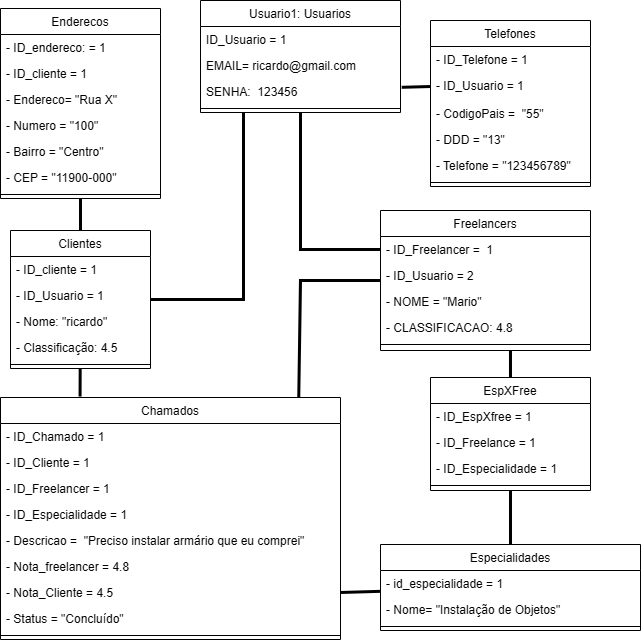

The diagram above was exported from draw.io. Its source (the exported page's mxGraphModel, read from the mxfile embedded in the PNG):
<mxGraphModel dx="971" dy="1369" grid="1" gridSize="10" guides="1" tooltips="1" connect="1" arrows="1" fold="1" page="1" pageScale="1" pageWidth="1169" pageHeight="827" math="0" shadow="0">
  <root>
    <mxCell id="0" />
    <mxCell id="1" parent="0" />
    <mxCell id="1xdy9PBh0LZqaAv8Hj33-1" value="Usuario1: Usuarios" style="swimlane;fontStyle=0;align=center;verticalAlign=top;childLayout=stackLayout;horizontal=1;startSize=26;horizontalStack=0;resizeParent=1;resizeLast=0;collapsible=1;marginBottom=0;rounded=0;shadow=0;strokeWidth=1;" parent="1" vertex="1">
      <mxGeometry x="380" y="-760" width="200" height="112" as="geometry">
        <mxRectangle x="710" y="-140" width="160" height="26" as="alternateBounds" />
      </mxGeometry>
    </mxCell>
    <mxCell id="1xdy9PBh0LZqaAv8Hj33-2" value="ID_Usuario = 1" style="text;align=left;verticalAlign=top;spacingLeft=4;spacingRight=4;overflow=hidden;rotatable=0;points=[[0,0.5],[1,0.5]];portConstraint=eastwest;" parent="1xdy9PBh0LZqaAv8Hj33-1" vertex="1">
      <mxGeometry y="26" width="200" height="26" as="geometry" />
    </mxCell>
    <mxCell id="1xdy9PBh0LZqaAv8Hj33-3" value="EMAIL= ricardo@gmail.com" style="text;align=left;verticalAlign=top;spacingLeft=4;spacingRight=4;overflow=hidden;rotatable=0;points=[[0,0.5],[1,0.5]];portConstraint=eastwest;rounded=0;shadow=0;html=0;" parent="1xdy9PBh0LZqaAv8Hj33-1" vertex="1">
      <mxGeometry y="52" width="200" height="26" as="geometry" />
    </mxCell>
    <mxCell id="1xdy9PBh0LZqaAv8Hj33-4" value="SENHA:  123456" style="text;align=left;verticalAlign=top;spacingLeft=4;spacingRight=4;overflow=hidden;rotatable=0;points=[[0,0.5],[1,0.5]];portConstraint=eastwest;rounded=0;shadow=0;html=0;" parent="1xdy9PBh0LZqaAv8Hj33-1" vertex="1">
      <mxGeometry y="78" width="200" height="26" as="geometry" />
    </mxCell>
    <mxCell id="1xdy9PBh0LZqaAv8Hj33-5" value="" style="line;html=1;strokeWidth=1;align=left;verticalAlign=middle;spacingTop=-1;spacingLeft=3;spacingRight=3;rotatable=0;labelPosition=right;points=[];portConstraint=eastwest;" parent="1xdy9PBh0LZqaAv8Hj33-1" vertex="1">
      <mxGeometry y="104" width="200" height="8" as="geometry" />
    </mxCell>
    <mxCell id="1xdy9PBh0LZqaAv8Hj33-8" value="Clientes" style="swimlane;fontStyle=0;align=center;verticalAlign=top;childLayout=stackLayout;horizontal=1;startSize=26;horizontalStack=0;resizeParent=1;resizeLast=0;collapsible=1;marginBottom=0;rounded=0;shadow=0;strokeWidth=1;" parent="1" vertex="1">
      <mxGeometry x="190" y="-530" width="140" height="138" as="geometry">
        <mxRectangle x="570" y="280" width="160" height="26" as="alternateBounds" />
      </mxGeometry>
    </mxCell>
    <mxCell id="1xdy9PBh0LZqaAv8Hj33-9" value="- ID_cliente = 1" style="text;align=left;verticalAlign=top;spacingLeft=4;spacingRight=4;overflow=hidden;rotatable=0;points=[[0,0.5],[1,0.5]];portConstraint=eastwest;rounded=0;shadow=0;html=0;" parent="1xdy9PBh0LZqaAv8Hj33-8" vertex="1">
      <mxGeometry y="26" width="140" height="26" as="geometry" />
    </mxCell>
    <mxCell id="1xdy9PBh0LZqaAv8Hj33-10" value="- ID_Usuario = 1" style="text;align=left;verticalAlign=top;spacingLeft=4;spacingRight=4;overflow=hidden;rotatable=0;points=[[0,0.5],[1,0.5]];portConstraint=eastwest;" parent="1xdy9PBh0LZqaAv8Hj33-8" vertex="1">
      <mxGeometry y="52" width="140" height="26" as="geometry" />
    </mxCell>
    <mxCell id="1xdy9PBh0LZqaAv8Hj33-11" value="- Nome: &quot;ricardo&quot;" style="text;align=left;verticalAlign=top;spacingLeft=4;spacingRight=4;overflow=hidden;rotatable=0;points=[[0,0.5],[1,0.5]];portConstraint=eastwest;rounded=0;shadow=0;html=0;" parent="1xdy9PBh0LZqaAv8Hj33-8" vertex="1">
      <mxGeometry y="78" width="140" height="26" as="geometry" />
    </mxCell>
    <mxCell id="1xdy9PBh0LZqaAv8Hj33-12" value="- Classificação: 4.5" style="text;align=left;verticalAlign=top;spacingLeft=4;spacingRight=4;overflow=hidden;rotatable=0;points=[[0,0.5],[1,0.5]];portConstraint=eastwest;rounded=0;shadow=0;html=0;" parent="1xdy9PBh0LZqaAv8Hj33-8" vertex="1">
      <mxGeometry y="104" width="140" height="26" as="geometry" />
    </mxCell>
    <mxCell id="1xdy9PBh0LZqaAv8Hj33-13" value="" style="line;html=1;strokeWidth=1;align=left;verticalAlign=middle;spacingTop=-1;spacingLeft=3;spacingRight=3;rotatable=0;labelPosition=right;points=[];portConstraint=eastwest;" parent="1xdy9PBh0LZqaAv8Hj33-8" vertex="1">
      <mxGeometry y="130" width="140" height="8" as="geometry" />
    </mxCell>
    <mxCell id="1xdy9PBh0LZqaAv8Hj33-15" value="Freelancers&#10;" style="swimlane;fontStyle=0;align=center;verticalAlign=top;childLayout=stackLayout;horizontal=1;startSize=26;horizontalStack=0;resizeParent=1;resizeLast=0;collapsible=1;marginBottom=0;rounded=0;shadow=0;strokeWidth=1;" parent="1" vertex="1">
      <mxGeometry x="560" y="-550" width="210" height="140" as="geometry">
        <mxRectangle x="1140" y="180" width="160" height="26" as="alternateBounds" />
      </mxGeometry>
    </mxCell>
    <mxCell id="1xdy9PBh0LZqaAv8Hj33-16" value="- ID_Freelancer =  1" style="text;align=left;verticalAlign=top;spacingLeft=4;spacingRight=4;overflow=hidden;rotatable=0;points=[[0,0.5],[1,0.5]];portConstraint=eastwest;" parent="1xdy9PBh0LZqaAv8Hj33-15" vertex="1">
      <mxGeometry y="26" width="210" height="26" as="geometry" />
    </mxCell>
    <mxCell id="1xdy9PBh0LZqaAv8Hj33-17" value="- ID_Usuario = 2" style="text;align=left;verticalAlign=top;spacingLeft=4;spacingRight=4;overflow=hidden;rotatable=0;points=[[0,0.5],[1,0.5]];portConstraint=eastwest;rounded=0;shadow=0;html=0;" parent="1xdy9PBh0LZqaAv8Hj33-15" vertex="1">
      <mxGeometry y="52" width="210" height="26" as="geometry" />
    </mxCell>
    <mxCell id="1xdy9PBh0LZqaAv8Hj33-18" value="- NOME = &quot;Mario&quot;" style="text;align=left;verticalAlign=top;spacingLeft=4;spacingRight=4;overflow=hidden;rotatable=0;points=[[0,0.5],[1,0.5]];portConstraint=eastwest;rounded=0;shadow=0;html=0;" parent="1xdy9PBh0LZqaAv8Hj33-15" vertex="1">
      <mxGeometry y="78" width="210" height="26" as="geometry" />
    </mxCell>
    <mxCell id="1xdy9PBh0LZqaAv8Hj33-19" value="- CLASSIFICACAO: 4.8" style="text;align=left;verticalAlign=top;spacingLeft=4;spacingRight=4;overflow=hidden;rotatable=0;points=[[0,0.5],[1,0.5]];portConstraint=eastwest;rounded=0;shadow=0;html=0;" parent="1xdy9PBh0LZqaAv8Hj33-15" vertex="1">
      <mxGeometry y="104" width="210" height="26" as="geometry" />
    </mxCell>
    <mxCell id="1xdy9PBh0LZqaAv8Hj33-20" value="" style="line;html=1;strokeWidth=1;align=left;verticalAlign=middle;spacingTop=-1;spacingLeft=3;spacingRight=3;rotatable=0;labelPosition=right;points=[];portConstraint=eastwest;" parent="1xdy9PBh0LZqaAv8Hj33-15" vertex="1">
      <mxGeometry y="130" width="210" height="8" as="geometry" />
    </mxCell>
    <mxCell id="1xdy9PBh0LZqaAv8Hj33-22" style="edgeStyle=none;curved=1;rounded=0;orthogonalLoop=1;jettySize=auto;html=1;fontSize=12;startSize=8;endSize=8;" parent="1xdy9PBh0LZqaAv8Hj33-15" edge="1">
      <mxGeometry relative="1" as="geometry">
        <mxPoint x="105" y="164" as="targetPoint" />
        <mxPoint x="105" y="164" as="sourcePoint" />
      </mxGeometry>
    </mxCell>
    <mxCell id="1xdy9PBh0LZqaAv8Hj33-24" value="EspXFree" style="swimlane;fontStyle=0;align=center;verticalAlign=top;childLayout=stackLayout;horizontal=1;startSize=26;horizontalStack=0;resizeParent=1;resizeLast=0;collapsible=1;marginBottom=0;rounded=0;shadow=0;strokeWidth=1;" parent="1" vertex="1">
      <mxGeometry x="610" y="-383" width="160" height="113" as="geometry">
        <mxRectangle x="1130" y="504" width="160" height="26" as="alternateBounds" />
      </mxGeometry>
    </mxCell>
    <mxCell id="1xdy9PBh0LZqaAv8Hj33-25" value="- ID_EspXfree = 1" style="text;align=left;verticalAlign=top;spacingLeft=4;spacingRight=4;overflow=hidden;rotatable=0;points=[[0,0.5],[1,0.5]];portConstraint=eastwest;" parent="1xdy9PBh0LZqaAv8Hj33-24" vertex="1">
      <mxGeometry y="26" width="160" height="26" as="geometry" />
    </mxCell>
    <mxCell id="1xdy9PBh0LZqaAv8Hj33-26" value="- ID_Freelance = 1" style="text;align=left;verticalAlign=top;spacingLeft=4;spacingRight=4;overflow=hidden;rotatable=0;points=[[0,0.5],[1,0.5]];portConstraint=eastwest;rounded=0;shadow=0;html=0;" parent="1xdy9PBh0LZqaAv8Hj33-24" vertex="1">
      <mxGeometry y="52" width="160" height="26" as="geometry" />
    </mxCell>
    <mxCell id="1xdy9PBh0LZqaAv8Hj33-27" value="- ID_Especialidade = 1" style="text;align=left;verticalAlign=top;spacingLeft=4;spacingRight=4;overflow=hidden;rotatable=0;points=[[0,0.5],[1,0.5]];portConstraint=eastwest;rounded=0;shadow=0;html=0;" parent="1xdy9PBh0LZqaAv8Hj33-24" vertex="1">
      <mxGeometry y="78" width="160" height="26" as="geometry" />
    </mxCell>
    <mxCell id="1xdy9PBh0LZqaAv8Hj33-28" value="" style="line;html=1;strokeWidth=1;align=left;verticalAlign=middle;spacingTop=-1;spacingLeft=3;spacingRight=3;rotatable=0;labelPosition=right;points=[];portConstraint=eastwest;" parent="1xdy9PBh0LZqaAv8Hj33-24" vertex="1">
      <mxGeometry y="104" width="160" height="8" as="geometry" />
    </mxCell>
    <mxCell id="1xdy9PBh0LZqaAv8Hj33-30" value="Especialidades" style="swimlane;fontStyle=0;align=center;verticalAlign=top;childLayout=stackLayout;horizontal=1;startSize=26;horizontalStack=0;resizeParent=1;resizeLast=0;collapsible=1;marginBottom=0;rounded=0;shadow=0;strokeWidth=1;" parent="1" vertex="1">
      <mxGeometry x="560" y="-216" width="260" height="86" as="geometry">
        <mxRectangle x="860" y="504" width="160" height="26" as="alternateBounds" />
      </mxGeometry>
    </mxCell>
    <mxCell id="1xdy9PBh0LZqaAv8Hj33-31" value="- id_especialidade = 1" style="text;align=left;verticalAlign=top;spacingLeft=4;spacingRight=4;overflow=hidden;rotatable=0;points=[[0,0.5],[1,0.5]];portConstraint=eastwest;" parent="1xdy9PBh0LZqaAv8Hj33-30" vertex="1">
      <mxGeometry y="26" width="260" height="26" as="geometry" />
    </mxCell>
    <mxCell id="1xdy9PBh0LZqaAv8Hj33-32" value="- Nome= &quot;Instalação de Objetos&quot;" style="text;align=left;verticalAlign=top;spacingLeft=4;spacingRight=4;overflow=hidden;rotatable=0;points=[[0,0.5],[1,0.5]];portConstraint=eastwest;rounded=0;shadow=0;html=0;" parent="1xdy9PBh0LZqaAv8Hj33-30" vertex="1">
      <mxGeometry y="52" width="260" height="26" as="geometry" />
    </mxCell>
    <mxCell id="1xdy9PBh0LZqaAv8Hj33-33" value="" style="line;html=1;strokeWidth=1;align=left;verticalAlign=middle;spacingTop=-1;spacingLeft=3;spacingRight=3;rotatable=0;labelPosition=right;points=[];portConstraint=eastwest;" parent="1xdy9PBh0LZqaAv8Hj33-30" vertex="1">
      <mxGeometry y="78" width="260" height="8" as="geometry" />
    </mxCell>
    <mxCell id="1xdy9PBh0LZqaAv8Hj33-37" value="Chamados&#10;" style="swimlane;fontStyle=0;align=center;verticalAlign=top;childLayout=stackLayout;horizontal=1;startSize=26;horizontalStack=0;resizeParent=1;resizeLast=0;collapsible=1;marginBottom=0;rounded=0;shadow=0;strokeWidth=1;" parent="1" vertex="1">
      <mxGeometry x="180" y="-363" width="340" height="242" as="geometry">
        <mxRectangle x="600" y="530" width="160" height="26" as="alternateBounds" />
      </mxGeometry>
    </mxCell>
    <mxCell id="1xdy9PBh0LZqaAv8Hj33-38" value="- ID_Chamado = 1" style="text;align=left;verticalAlign=top;spacingLeft=4;spacingRight=4;overflow=hidden;rotatable=0;points=[[0,0.5],[1,0.5]];portConstraint=eastwest;" parent="1xdy9PBh0LZqaAv8Hj33-37" vertex="1">
      <mxGeometry y="26" width="340" height="26" as="geometry" />
    </mxCell>
    <mxCell id="1xdy9PBh0LZqaAv8Hj33-39" value="- ID_Cliente = 1" style="text;align=left;verticalAlign=top;spacingLeft=4;spacingRight=4;overflow=hidden;rotatable=0;points=[[0,0.5],[1,0.5]];portConstraint=eastwest;rounded=0;shadow=0;html=0;" parent="1xdy9PBh0LZqaAv8Hj33-37" vertex="1">
      <mxGeometry y="52" width="340" height="26" as="geometry" />
    </mxCell>
    <mxCell id="1xdy9PBh0LZqaAv8Hj33-40" value="- ID_Freelancer = 1" style="text;align=left;verticalAlign=top;spacingLeft=4;spacingRight=4;overflow=hidden;rotatable=0;points=[[0,0.5],[1,0.5]];portConstraint=eastwest;rounded=0;shadow=0;html=0;" parent="1xdy9PBh0LZqaAv8Hj33-37" vertex="1">
      <mxGeometry y="78" width="340" height="26" as="geometry" />
    </mxCell>
    <mxCell id="1xdy9PBh0LZqaAv8Hj33-41" value="- ID_Especialidade = 1 " style="text;align=left;verticalAlign=top;spacingLeft=4;spacingRight=4;overflow=hidden;rotatable=0;points=[[0,0.5],[1,0.5]];portConstraint=eastwest;rounded=0;shadow=0;html=0;" parent="1xdy9PBh0LZqaAv8Hj33-37" vertex="1">
      <mxGeometry y="104" width="340" height="26" as="geometry" />
    </mxCell>
    <mxCell id="1xdy9PBh0LZqaAv8Hj33-42" value="- Descricao =  &quot;Preciso instalar armário que eu comprei&quot;" style="text;align=left;verticalAlign=top;spacingLeft=4;spacingRight=4;overflow=hidden;rotatable=0;points=[[0,0.5],[1,0.5]];portConstraint=eastwest;rounded=0;shadow=0;html=0;" parent="1xdy9PBh0LZqaAv8Hj33-37" vertex="1">
      <mxGeometry y="130" width="340" height="26" as="geometry" />
    </mxCell>
    <mxCell id="1xdy9PBh0LZqaAv8Hj33-43" value="- Nota_freelancer = 4.8" style="text;align=left;verticalAlign=top;spacingLeft=4;spacingRight=4;overflow=hidden;rotatable=0;points=[[0,0.5],[1,0.5]];portConstraint=eastwest;rounded=0;shadow=0;html=0;" parent="1xdy9PBh0LZqaAv8Hj33-37" vertex="1">
      <mxGeometry y="156" width="340" height="26" as="geometry" />
    </mxCell>
    <mxCell id="1xdy9PBh0LZqaAv8Hj33-44" value="- Nota_Cliente = 4.5" style="text;align=left;verticalAlign=top;spacingLeft=4;spacingRight=4;overflow=hidden;rotatable=0;points=[[0,0.5],[1,0.5]];portConstraint=eastwest;rounded=0;shadow=0;html=0;" parent="1xdy9PBh0LZqaAv8Hj33-37" vertex="1">
      <mxGeometry y="182" width="340" height="26" as="geometry" />
    </mxCell>
    <mxCell id="1xdy9PBh0LZqaAv8Hj33-45" value="- Status = &quot;Concluído&quot;" style="text;align=left;verticalAlign=top;spacingLeft=4;spacingRight=4;overflow=hidden;rotatable=0;points=[[0,0.5],[1,0.5]];portConstraint=eastwest;rounded=0;shadow=0;html=0;" parent="1xdy9PBh0LZqaAv8Hj33-37" vertex="1">
      <mxGeometry y="208" width="340" height="26" as="geometry" />
    </mxCell>
    <mxCell id="1xdy9PBh0LZqaAv8Hj33-46" value="" style="line;html=1;strokeWidth=1;align=left;verticalAlign=middle;spacingTop=-1;spacingLeft=3;spacingRight=3;rotatable=0;labelPosition=right;points=[];portConstraint=eastwest;" parent="1xdy9PBh0LZqaAv8Hj33-37" vertex="1">
      <mxGeometry y="234" width="340" height="8" as="geometry" />
    </mxCell>
    <mxCell id="1xdy9PBh0LZqaAv8Hj33-50" value="Telefones" style="swimlane;fontStyle=0;align=center;verticalAlign=top;childLayout=stackLayout;horizontal=1;startSize=26;horizontalStack=0;resizeParent=1;resizeLast=0;collapsible=1;marginBottom=0;rounded=0;shadow=0;strokeWidth=1;" parent="1" vertex="1">
      <mxGeometry x="610" y="-740" width="160" height="166" as="geometry">
        <mxRectangle x="570" y="280" width="160" height="26" as="alternateBounds" />
      </mxGeometry>
    </mxCell>
    <mxCell id="1xdy9PBh0LZqaAv8Hj33-51" value="- ID_Telefone = 1" style="text;align=left;verticalAlign=top;spacingLeft=4;spacingRight=4;overflow=hidden;rotatable=0;points=[[0,0.5],[1,0.5]];portConstraint=eastwest;rounded=0;shadow=0;html=0;" parent="1xdy9PBh0LZqaAv8Hj33-50" vertex="1">
      <mxGeometry y="26" width="160" height="26" as="geometry" />
    </mxCell>
    <mxCell id="1xdy9PBh0LZqaAv8Hj33-52" value="- ID_Usuario = 1" style="text;align=left;verticalAlign=top;spacingLeft=4;spacingRight=4;overflow=hidden;rotatable=0;points=[[0,0.5],[1,0.5]];portConstraint=eastwest;rounded=0;shadow=0;html=0;" parent="1xdy9PBh0LZqaAv8Hj33-50" vertex="1">
      <mxGeometry y="52" width="160" height="28" as="geometry" />
    </mxCell>
    <mxCell id="1xdy9PBh0LZqaAv8Hj33-53" value="- CodigoPais =  &quot;55&quot;" style="text;align=left;verticalAlign=top;spacingLeft=4;spacingRight=4;overflow=hidden;rotatable=0;points=[[0,0.5],[1,0.5]];portConstraint=eastwest;rounded=0;shadow=0;html=0;" parent="1xdy9PBh0LZqaAv8Hj33-50" vertex="1">
      <mxGeometry y="80" width="160" height="26" as="geometry" />
    </mxCell>
    <mxCell id="1xdy9PBh0LZqaAv8Hj33-54" value="- DDD = &quot;13&quot;" style="text;align=left;verticalAlign=top;spacingLeft=4;spacingRight=4;overflow=hidden;rotatable=0;points=[[0,0.5],[1,0.5]];portConstraint=eastwest;rounded=0;shadow=0;html=0;" parent="1xdy9PBh0LZqaAv8Hj33-50" vertex="1">
      <mxGeometry y="106" width="160" height="26" as="geometry" />
    </mxCell>
    <mxCell id="1xdy9PBh0LZqaAv8Hj33-55" value="- Telefone = &quot;123456789&quot;" style="text;align=left;verticalAlign=top;spacingLeft=4;spacingRight=4;overflow=hidden;rotatable=0;points=[[0,0.5],[1,0.5]];portConstraint=eastwest;rounded=0;shadow=0;html=0;" parent="1xdy9PBh0LZqaAv8Hj33-50" vertex="1">
      <mxGeometry y="132" width="160" height="26" as="geometry" />
    </mxCell>
    <mxCell id="1xdy9PBh0LZqaAv8Hj33-56" value="" style="line;html=1;strokeWidth=1;align=left;verticalAlign=middle;spacingTop=-1;spacingLeft=3;spacingRight=3;rotatable=0;labelPosition=right;points=[];portConstraint=eastwest;" parent="1xdy9PBh0LZqaAv8Hj33-50" vertex="1">
      <mxGeometry y="158" width="160" height="8" as="geometry" />
    </mxCell>
    <mxCell id="1xdy9PBh0LZqaAv8Hj33-58" value="Enderecos" style="swimlane;fontStyle=0;align=center;verticalAlign=top;childLayout=stackLayout;horizontal=1;startSize=26;horizontalStack=0;resizeParent=1;resizeLast=0;collapsible=1;marginBottom=0;rounded=0;shadow=0;strokeWidth=1;" parent="1" vertex="1">
      <mxGeometry x="180" y="-752" width="160" height="190" as="geometry">
        <mxRectangle x="570" y="280" width="160" height="26" as="alternateBounds" />
      </mxGeometry>
    </mxCell>
    <mxCell id="1xdy9PBh0LZqaAv8Hj33-59" value="- ID_endereco: = 1" style="text;align=left;verticalAlign=top;spacingLeft=4;spacingRight=4;overflow=hidden;rotatable=0;points=[[0,0.5],[1,0.5]];portConstraint=eastwest;rounded=0;shadow=0;html=0;" parent="1xdy9PBh0LZqaAv8Hj33-58" vertex="1">
      <mxGeometry y="26" width="160" height="26" as="geometry" />
    </mxCell>
    <mxCell id="1xdy9PBh0LZqaAv8Hj33-60" value="- ID_cliente = 1" style="text;align=left;verticalAlign=top;spacingLeft=4;spacingRight=4;overflow=hidden;rotatable=0;points=[[0,0.5],[1,0.5]];portConstraint=eastwest;rounded=0;shadow=0;html=0;" parent="1xdy9PBh0LZqaAv8Hj33-58" vertex="1">
      <mxGeometry y="52" width="160" height="26" as="geometry" />
    </mxCell>
    <mxCell id="1xdy9PBh0LZqaAv8Hj33-61" value="- Endereco= &quot;Rua X&quot;" style="text;align=left;verticalAlign=top;spacingLeft=4;spacingRight=4;overflow=hidden;rotatable=0;points=[[0,0.5],[1,0.5]];portConstraint=eastwest;rounded=0;shadow=0;html=0;" parent="1xdy9PBh0LZqaAv8Hj33-58" vertex="1">
      <mxGeometry y="78" width="160" height="26" as="geometry" />
    </mxCell>
    <mxCell id="1xdy9PBh0LZqaAv8Hj33-62" value="- Numero = &quot;100&quot;" style="text;align=left;verticalAlign=top;spacingLeft=4;spacingRight=4;overflow=hidden;rotatable=0;points=[[0,0.5],[1,0.5]];portConstraint=eastwest;rounded=0;shadow=0;html=0;" parent="1xdy9PBh0LZqaAv8Hj33-58" vertex="1">
      <mxGeometry y="104" width="160" height="26" as="geometry" />
    </mxCell>
    <mxCell id="1xdy9PBh0LZqaAv8Hj33-63" value="- Bairro = &quot;Centro&quot;" style="text;align=left;verticalAlign=top;spacingLeft=4;spacingRight=4;overflow=hidden;rotatable=0;points=[[0,0.5],[1,0.5]];portConstraint=eastwest;rounded=0;shadow=0;html=0;" parent="1xdy9PBh0LZqaAv8Hj33-58" vertex="1">
      <mxGeometry y="130" width="160" height="26" as="geometry" />
    </mxCell>
    <mxCell id="1xdy9PBh0LZqaAv8Hj33-64" value="- CEP = &quot;11900-000&quot;" style="text;align=left;verticalAlign=top;spacingLeft=4;spacingRight=4;overflow=hidden;rotatable=0;points=[[0,0.5],[1,0.5]];portConstraint=eastwest;rounded=0;shadow=0;html=0;" parent="1xdy9PBh0LZqaAv8Hj33-58" vertex="1">
      <mxGeometry y="156" width="160" height="26" as="geometry" />
    </mxCell>
    <mxCell id="1xdy9PBh0LZqaAv8Hj33-65" value="" style="line;html=1;strokeWidth=1;align=left;verticalAlign=middle;spacingTop=-1;spacingLeft=3;spacingRight=3;rotatable=0;labelPosition=right;points=[];portConstraint=eastwest;" parent="1xdy9PBh0LZqaAv8Hj33-58" vertex="1">
      <mxGeometry y="182" width="160" height="8" as="geometry" />
    </mxCell>
    <mxCell id="1xdy9PBh0LZqaAv8Hj33-67" style="edgeStyle=none;curved=1;rounded=0;orthogonalLoop=1;jettySize=auto;html=1;fontSize=12;startSize=8;endSize=8;" parent="1xdy9PBh0LZqaAv8Hj33-58" edge="1">
      <mxGeometry relative="1" as="geometry">
        <mxPoint x="80" y="216" as="sourcePoint" />
        <mxPoint x="80" y="216" as="targetPoint" />
      </mxGeometry>
    </mxCell>
    <mxCell id="1xdy9PBh0LZqaAv8Hj33-125" value="" style="endArrow=none;startArrow=none;endFill=0;startFill=0;endSize=8;html=1;verticalAlign=bottom;labelBackgroundColor=none;strokeWidth=3;rounded=0;entryX=0.234;entryY=-0.004;entryDx=0;entryDy=0;entryPerimeter=0;" parent="1" source="1xdy9PBh0LZqaAv8Hj33-8" target="1xdy9PBh0LZqaAv8Hj33-37" edge="1">
      <mxGeometry width="160" relative="1" as="geometry">
        <mxPoint x="310" y="-100" as="sourcePoint" />
        <mxPoint x="470" y="-100" as="targetPoint" />
        <Array as="points" />
      </mxGeometry>
    </mxCell>
    <mxCell id="1xdy9PBh0LZqaAv8Hj33-126" value="" style="endArrow=none;startArrow=none;endFill=0;startFill=0;endSize=8;html=1;verticalAlign=bottom;labelBackgroundColor=none;strokeWidth=3;rounded=0;" parent="1" source="1xdy9PBh0LZqaAv8Hj33-58" target="1xdy9PBh0LZqaAv8Hj33-8" edge="1">
      <mxGeometry width="160" relative="1" as="geometry">
        <mxPoint x="150" y="-123" as="sourcePoint" />
        <mxPoint x="230" y="153" as="targetPoint" />
        <Array as="points" />
      </mxGeometry>
    </mxCell>
    <mxCell id="1xdy9PBh0LZqaAv8Hj33-127" value="" style="endArrow=none;startArrow=none;endFill=0;startFill=0;endSize=8;html=1;verticalAlign=bottom;labelBackgroundColor=none;strokeWidth=3;rounded=0;entryX=1.006;entryY=0.339;entryDx=0;entryDy=0;entryPerimeter=0;exitX=0;exitY=0.5;exitDx=0;exitDy=0;" parent="1" source="1xdy9PBh0LZqaAv8Hj33-52" target="1xdy9PBh0LZqaAv8Hj33-4" edge="1">
      <mxGeometry width="160" relative="1" as="geometry">
        <mxPoint x="70" y="-657" as="sourcePoint" />
        <mxPoint x="390" y="-761" as="targetPoint" />
        <Array as="points" />
      </mxGeometry>
    </mxCell>
    <mxCell id="1xdy9PBh0LZqaAv8Hj33-129" value="" style="endArrow=none;startArrow=none;endFill=0;startFill=0;endSize=8;html=1;verticalAlign=bottom;labelBackgroundColor=none;strokeWidth=3;rounded=0;entryX=0;entryY=0.5;entryDx=0;entryDy=0;" parent="1" source="1xdy9PBh0LZqaAv8Hj33-1" target="1xdy9PBh0LZqaAv8Hj33-16" edge="1">
      <mxGeometry width="160" relative="1" as="geometry">
        <mxPoint x="490" y="-657" as="sourcePoint" />
        <mxPoint x="570" y="-381" as="targetPoint" />
        <Array as="points">
          <mxPoint x="480" y="-511" />
        </Array>
      </mxGeometry>
    </mxCell>
    <mxCell id="1xdy9PBh0LZqaAv8Hj33-130" value="" style="endArrow=none;startArrow=none;endFill=0;startFill=0;endSize=8;html=1;verticalAlign=bottom;labelBackgroundColor=none;strokeWidth=3;rounded=0;exitX=0.215;exitY=1;exitDx=0;exitDy=0;exitPerimeter=0;" parent="1" source="1xdy9PBh0LZqaAv8Hj33-5" target="1xdy9PBh0LZqaAv8Hj33-8" edge="1">
      <mxGeometry width="160" relative="1" as="geometry">
        <mxPoint x="491" y="-705" as="sourcePoint" />
        <mxPoint x="780" y="-250" as="targetPoint" />
        <Array as="points">
          <mxPoint x="423" y="-461" />
        </Array>
      </mxGeometry>
    </mxCell>
    <mxCell id="1xdy9PBh0LZqaAv8Hj33-131" value="" style="endArrow=none;startArrow=none;endFill=0;startFill=0;endSize=8;html=1;verticalAlign=bottom;labelBackgroundColor=none;strokeWidth=3;rounded=0;" parent="1" source="1xdy9PBh0LZqaAv8Hj33-30" target="1xdy9PBh0LZqaAv8Hj33-24" edge="1">
      <mxGeometry width="160" relative="1" as="geometry">
        <mxPoint x="491" y="-771" as="sourcePoint" />
        <mxPoint x="780" y="-316" as="targetPoint" />
        <Array as="points" />
      </mxGeometry>
    </mxCell>
    <mxCell id="1xdy9PBh0LZqaAv8Hj33-132" value="" style="endArrow=none;startArrow=none;endFill=0;startFill=0;endSize=8;html=1;verticalAlign=bottom;labelBackgroundColor=none;strokeWidth=3;rounded=0;exitX=0.619;exitY=1.25;exitDx=0;exitDy=0;exitPerimeter=0;" parent="1" source="1xdy9PBh0LZqaAv8Hj33-20" target="1xdy9PBh0LZqaAv8Hj33-24" edge="1">
      <mxGeometry width="160" relative="1" as="geometry">
        <mxPoint x="930" y="275" as="sourcePoint" />
        <mxPoint x="1000" y="15" as="targetPoint" />
        <Array as="points" />
      </mxGeometry>
    </mxCell>
    <mxCell id="1xdy9PBh0LZqaAv8Hj33-133" value="" style="endArrow=none;startArrow=none;endFill=0;startFill=0;endSize=8;html=1;verticalAlign=bottom;labelBackgroundColor=none;strokeWidth=3;rounded=0;entryX=0.877;entryY=0.001;entryDx=0;entryDy=0;entryPerimeter=0;" parent="1" source="1xdy9PBh0LZqaAv8Hj33-15" target="1xdy9PBh0LZqaAv8Hj33-37" edge="1">
      <mxGeometry width="160" relative="1" as="geometry">
        <mxPoint x="932" y="-210" as="sourcePoint" />
        <mxPoint x="450" y="-290" as="targetPoint" />
        <Array as="points">
          <mxPoint x="480" y="-480" />
        </Array>
      </mxGeometry>
    </mxCell>
    <mxCell id="1xdy9PBh0LZqaAv8Hj33-134" value="" style="endArrow=none;startArrow=none;endFill=0;startFill=0;endSize=8;html=1;verticalAlign=bottom;labelBackgroundColor=none;strokeWidth=3;rounded=0;entryX=1;entryY=0.5;entryDx=0;entryDy=0;" parent="1" source="1xdy9PBh0LZqaAv8Hj33-30" target="1xdy9PBh0LZqaAv8Hj33-44" edge="1">
      <mxGeometry width="160" relative="1" as="geometry">
        <mxPoint x="800" y="-243" as="sourcePoint" />
        <mxPoint x="546" y="-33" as="targetPoint" />
        <Array as="points" />
      </mxGeometry>
    </mxCell>
  </root>
</mxGraphModel>